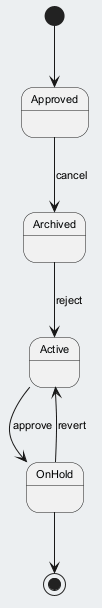

The diagram above was rendered by PlantUML. Its source (embedded in the PNG):
@startuml
skinparam backgroundColor #ECEFF1
skinparam classBackgroundColor #FFFFFF
skinparam classBorderColor #455A64
skinparam defaultFontSize 11
[*] --> Approved
Approved --> Archived : cancel
Archived --> Active : reject
Active --> OnHold : approve
OnHold --> Active : revert
OnHold --> [*]
@enduml